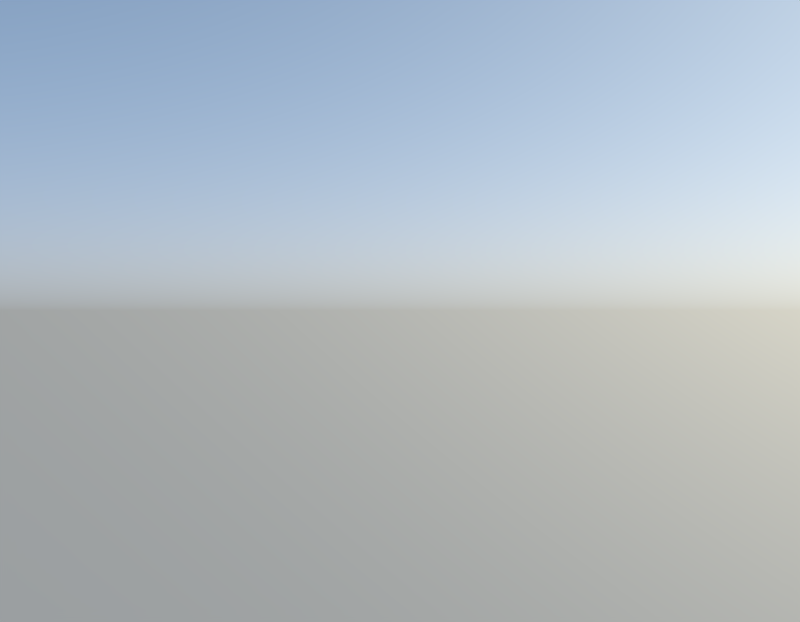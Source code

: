 # Source: 02.blend  (saved by Blender 2.79.0; exported with 4.5.12 LTS)
import bpy
from mathutils import Matrix  # noqa: F401  (used for matrix-valued properties, if any)

bpy.ops.wm.read_factory_settings(use_empty=True)
scene = bpy.context.scene
scene.name = 'Scene'

# ---- collections
col_collection_1 = bpy.data.collections.new('Collection 1'); scene.collection.children.link(col_collection_1)

# ---- world
world_world = bpy.data.worlds.new('World'); scene.world = world_world
world_world.use_nodes = True; world_world.node_tree.nodes.clear()
_N = world_world.node_tree.nodes; _L = world_world.node_tree.links
n0 = _N.new('ShaderNodeOutputWorld'); n0.name = 'World Output'; n0.location = (300, 300)
n1 = _N.new('ShaderNodeBackground'); n1.name = 'Background'; n1.location = (10, 300)
n1.inputs[1].default_value = 3.0
n2 = _N.new('ShaderNodeTexSky'); n2.name = 'Sky Texture'; n2.location = (-190, 300)
n2.sky_type = 'HOSEK_WILKIE'
n2.sun_direction = (0.619, 0.3476, 0.7042)
n2.turbidity = 6.3
n2.sun_elevation = 1.571
_L.new(n1.outputs[0], n0.inputs[0])
_L.new(n2.outputs[0], n1.inputs[0])
n0.is_active_output = True
world_world.color = (0.05088, 0.05088, 0.05088)
world_world.use_sun_shadow = False
world_world.sun_shadow_jitter_overblur = 0.0
world_world.cycles.sampling_method = 'MANUAL'

# ---- cameras
cam_camera = bpy.data.cameras.new('Camera')
cam_camera.clip_end = 100.0
cam_camera.lens = 40.15
cam_camera.sensor_width = 32.0
cam_camera.sensor_height = 18.0
cam_camera.display_size = 2.0
cam_camera.dof.focus_distance = 0.0

# ---- meshes
me_plane_002 = bpy.data.meshes.new('Plane.002')
me_plane_002.from_pydata([(0.0, 0.0, 0.0)], [], [])
me_plane_002.use_remesh_preserve_volume = False
me_plane_002.use_remesh_preserve_attributes = False
me_plane_002.use_mirror_vertex_groups = False
me_plane_002.update()
me_plane_001 = bpy.data.meshes.new('Plane.001')
me_plane_001.from_pydata([(0.0, 0.0, 0.0)], [], [])
me_plane_001.use_remesh_preserve_volume = False
me_plane_001.use_remesh_preserve_attributes = False
me_plane_001.use_mirror_vertex_groups = False
me_plane_001.update()
me_plane = bpy.data.meshes.new('Plane')
me_plane.from_pydata([(0.0, 0.0, 0.0)], [], [])
me_plane.use_remesh_preserve_volume = False
me_plane.use_remesh_preserve_attributes = False
me_plane.use_mirror_vertex_groups = False
me_plane.update()

# ---- objects
ob_plane_002 = bpy.data.objects.new('Plane.002', me_plane_002)
ob_plane_001 = bpy.data.objects.new('Plane.001', me_plane_001)
ob_plane = bpy.data.objects.new('Plane', me_plane)
ob_camera = bpy.data.objects.new('Camera', cam_camera)

# ---- transforms, parenting, visibility, modifiers, constraints
ob_plane_002.location = (0.0, 0.0, 0.0)
ob_plane_002.show_wire = True
ob_plane_002.lineart.crease_threshold = 0.0
ob_plane_001.location = (0.0, 0.0, 0.0)
ob_plane_001.show_wire = True
ob_plane_001.lineart.crease_threshold = 0.0
ob_plane.location = (0.0, 0.0, 0.0)
ob_plane.show_wire = True
ob_plane.lineart.crease_threshold = 0.0
ob_camera.location = (0.0, -34.73, 1.6)
ob_camera.rotation_euler = (1.571, -0.0, 0.0)
ob_camera.lineart.crease_threshold = 0.0

# ---- collection membership
col_collection_1.objects.link(ob_plane_002)
col_collection_1.objects.link(ob_plane_001)
col_collection_1.objects.link(ob_plane)
col_collection_1.objects.link(ob_camera)

# ---- scene / render settings (as saved in the file)
scene.camera = ob_camera
scene.frame_start = 1; scene.frame_end = 250; scene.frame_set(1)
scene.render.engine = 'CYCLES'
scene.render.resolution_x = 900
scene.render.resolution_y = 700
scene.render.dither_intensity = 0.0
scene.cycles.use_denoising = False
scene.cycles.samples = 128
scene.cycles.sampling_pattern = 'TABULATED_SOBOL'
scene.cycles.use_adaptive_sampling = False
scene.cycles.use_light_tree = False
scene.cycles.blur_glossy = 0.0
scene.cycles.sample_clamp_indirect = 0.0
scene.view_settings.view_transform = 'Standard'
bpy.context.view_layer.update()
